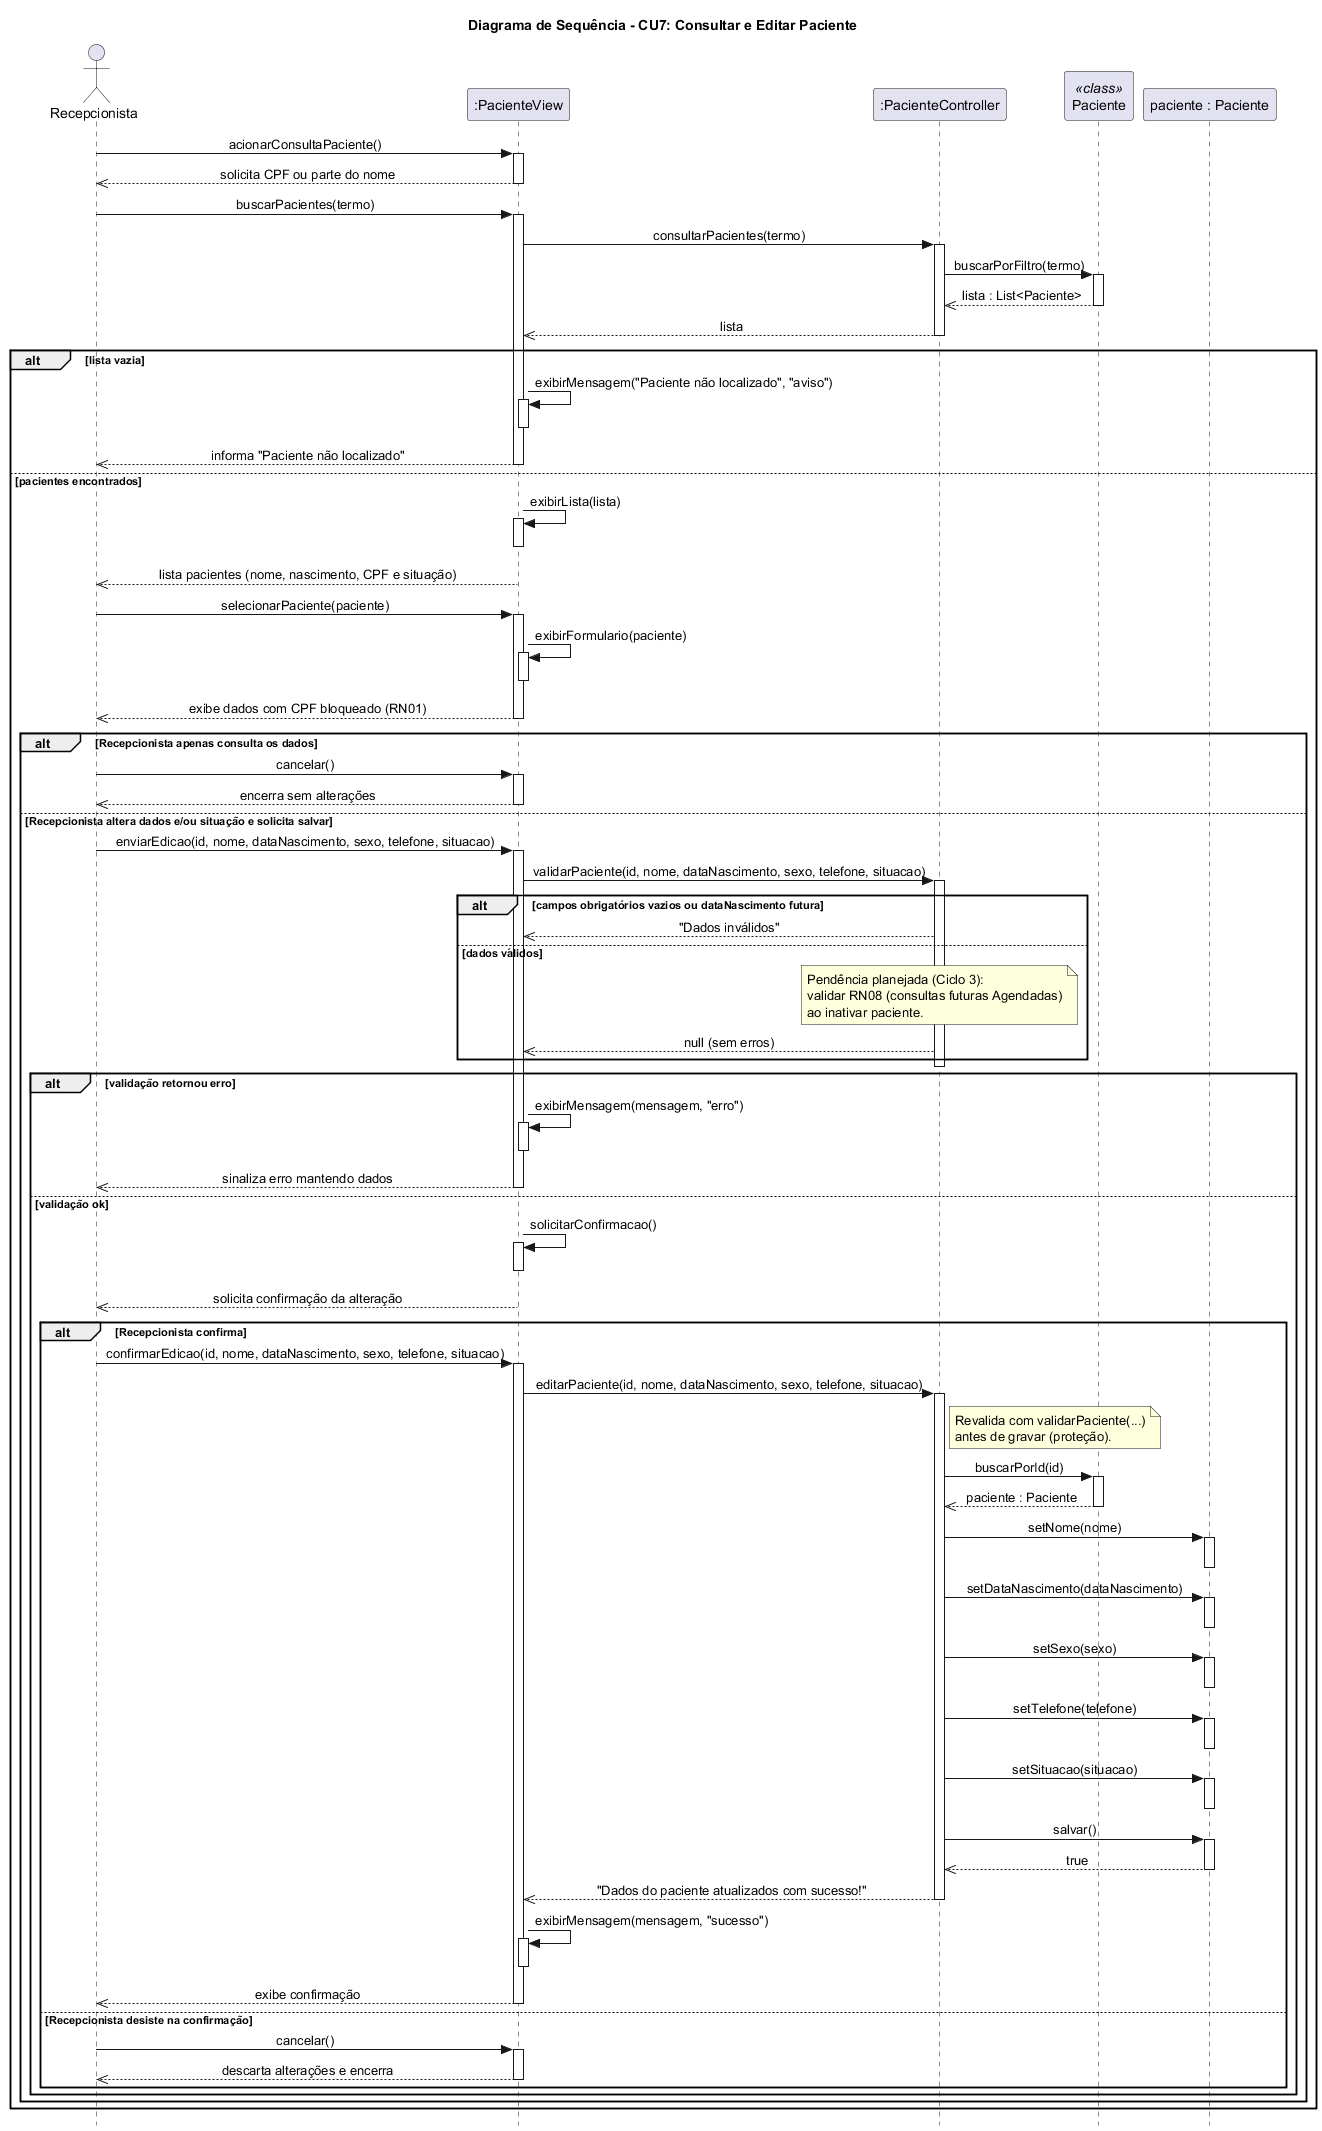

The diagram above was rendered by PlantUML. Its source (embedded in the PNG):
@startuml
title Diagrama de Sequência - CU7: Consultar e Editar Paciente
skinparam style strictuml
skinparam sequenceMessageAlign center

actor "Recepcionista" as Rec
participant ":PacienteView" as View
participant ":PacienteController" as Ctrl
participant "Paciente" as PacClass <<class>>
participant "paciente : Paciente" as PacObj

Rec -> View : acionarConsultaPaciente()
activate View
View -->> Rec : solicita CPF ou parte do nome
deactivate View

Rec -> View : buscarPacientes(termo)
activate View

View -> Ctrl : consultarPacientes(termo)
activate Ctrl
Ctrl -> PacClass : buscarPorFiltro(termo)
activate PacClass
PacClass -->> Ctrl : lista : List<Paciente>
deactivate PacClass
Ctrl -->> View : lista
deactivate Ctrl

alt lista vazia
  View -> View : exibirMensagem("Paciente não localizado", "aviso")
  activate View
  deactivate View
  View -->> Rec : informa "Paciente não localizado"
  deactivate View
else pacientes encontrados
  View -> View : exibirLista(lista)
  activate View
  deactivate View
  View -->> Rec : lista pacientes (nome, nascimento, CPF e situação)
  deactivate View

  Rec -> View : selecionarPaciente(paciente)
  activate View
  View -> View : exibirFormulario(paciente)
  activate View
  deactivate View
  View -->> Rec : exibe dados com CPF bloqueado (RN01)
  deactivate View

  alt Recepcionista apenas consulta os dados
    Rec -> View : cancelar()
    activate View
    View -->> Rec : encerra sem alterações
    deactivate View
  else Recepcionista altera dados e/ou situação e solicita salvar
    Rec -> View : enviarEdicao(id, nome, dataNascimento, sexo, telefone, situacao)
    activate View

    View -> Ctrl : validarPaciente(id, nome, dataNascimento, sexo, telefone, situacao)
    activate Ctrl
    alt campos obrigatórios vazios ou dataNascimento futura
      Ctrl -->> View : "Dados inválidos"
    else dados válidos
      note over Ctrl
        Pendência planejada (Ciclo 3):
        validar RN08 (consultas futuras Agendadas)
        ao inativar paciente.
      end note
      Ctrl -->> View : null (sem erros)
    end
    deactivate Ctrl

    alt validação retornou erro
      View -> View : exibirMensagem(mensagem, "erro")
      activate View
      deactivate View
      View -->> Rec : sinaliza erro mantendo dados
      deactivate View

    else validação ok
      View -> View : solicitarConfirmacao()
      activate View
      deactivate View
      View -->> Rec : solicita confirmação da alteração
      deactivate View

      alt Recepcionista confirma
        Rec -> View : confirmarEdicao(id, nome, dataNascimento, sexo, telefone, situacao)
        activate View

        View -> Ctrl : editarPaciente(id, nome, dataNascimento, sexo, telefone, situacao)
        activate Ctrl
        note right of Ctrl
          Revalida com validarPaciente(...)
          antes de gravar (proteção).
        end note

        Ctrl -> PacClass : buscarPorId(id)
        activate PacClass
        PacClass -->> Ctrl : paciente : Paciente
        deactivate PacClass

        Ctrl -> PacObj : setNome(nome)
        activate PacObj
        deactivate PacObj

        Ctrl -> PacObj : setDataNascimento(dataNascimento)
        activate PacObj
        deactivate PacObj

        Ctrl -> PacObj : setSexo(sexo)
        activate PacObj
        deactivate PacObj

        Ctrl -> PacObj : setTelefone(telefone)
        activate PacObj
        deactivate PacObj

        Ctrl -> PacObj : setSituacao(situacao)
        activate PacObj
        deactivate PacObj

        Ctrl -> PacObj : salvar()
        activate PacObj
        PacObj -->> Ctrl : true
        deactivate PacObj

        Ctrl -->> View : "Dados do paciente atualizados com sucesso!"
        deactivate Ctrl

        View -> View : exibirMensagem(mensagem, "sucesso")
        activate View
        deactivate View
        View -->> Rec : exibe confirmação
        deactivate View

      else Recepcionista desiste na confirmação
        Rec -> View : cancelar()
        activate View
        View -->> Rec : descarta alterações e encerra
        deactivate View
      end
    end
  end
end
@enduml